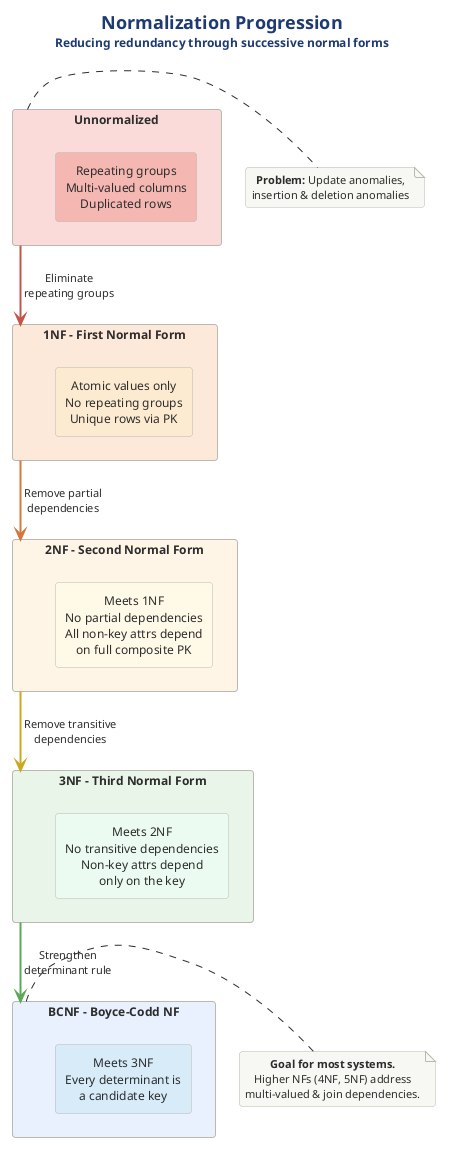

The diagram above was rendered by PlantUML. Its source (embedded in the PNG):
@startuml 06-normalization-progression
!include ../../../../../../tooling/styles/plantuml/structural/component-diagram-style.iuml

!define RED #C0564B
!define ORANGE #D4763C
!define YELLOW #C9A825
!define GREEN #5BA85B
!define BLUE #4A90D9

title <size:18><b>Normalization Progression</b></size>\n<size:12>Reducing redundancy through successive normal forms</size>

rectangle "**Unnormalized**" as UNF #FADBD8 {
  rectangle "Repeating groups\nMulti-valued columns\nDuplicated rows" as u1 #F5B7B1
}

rectangle "**1NF - First Normal Form**" as NF1 #FDE8D8 {
  rectangle "Atomic values only\nNo repeating groups\nUnique rows via PK" as n1 #FDEBD0
}

rectangle "**2NF - Second Normal Form**" as NF2 #FEF5E7 {
  rectangle "Meets 1NF\nNo partial dependencies\nAll non-key attrs depend\non full composite PK" as n2 #FEF9E7
}

rectangle "**3NF - Third Normal Form**" as NF3 #E8F5E8 {
  rectangle "Meets 2NF\nNo transitive dependencies\nNon-key attrs depend\nonly on the key" as n3 #EAFAF1
}

rectangle "**BCNF - Boyce-Codd NF**" as BCNF #E8F0FE {
  rectangle "Meets 3NF\nEvery determinant is\na candidate key" as bc1 #D6EAF8
}

UNF -[#C0564B,bold]-> NF1 : " Eliminate\n repeating groups "
NF1 -[#D4763C,bold]-> NF2 : " Remove partial\n dependencies "
NF2 -[#C9A825,bold]-> NF3 : " Remove transitive\n dependencies "
NF3 -[#5BA85B,bold]-> BCNF : " Strengthen\n determinant rule "

note right of UNF
  **Problem:** Update anomalies,
  insertion & deletion anomalies
end note

note right of BCNF
  **Goal for most systems.**
  Higher NFs (4NF, 5NF) address
  multi-valued & join dependencies.
end note

@enduml